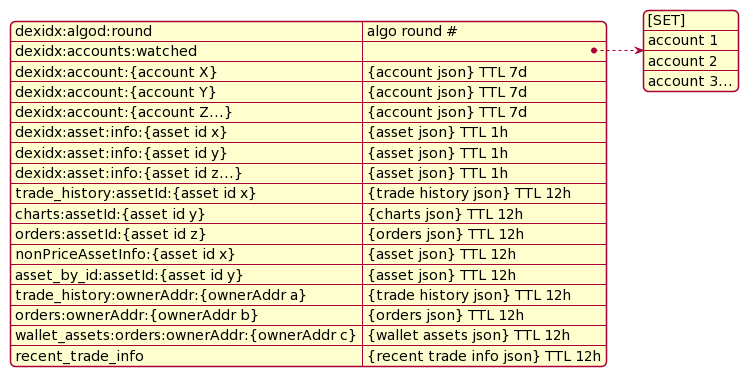

The diagram above was rendered by PlantUML. Its source (embedded in the PNG):
@startjson
{
    "dexidx:algod:round" : "algo round #",
    "dexidx:accounts:watched" : [
        "[SET]",
        "account 1",
        "account 2",
        "account 3..."
    ],
    "dexidx:account:{account X}" : "{account json} TTL 7d",
    "dexidx:account:{account Y}" : "{account json} TTL 7d",
    "dexidx:account:{account Z...}" : "{account json} TTL 7d",
    "dexidx:asset:info:{asset id x}" : "{asset json} TTL 1h",
    "dexidx:asset:info:{asset id y}" : "{asset json} TTL 1h",
    "dexidx:asset:info:{asset id z...}" : "{asset json} TTL 1h",
    "trade_history:assetId:{asset id x}" : "{trade history json} TTL 12h",
    "charts:assetId:{asset id y}" : "{charts json} TTL 12h",
    "orders:assetId:{asset id z}" : "{orders json} TTL 12h",
    "nonPriceAssetInfo:{asset id x}" : "{asset json} TTL 12h",
    "asset_by_id:assetId:{asset id y}" : "{asset json} TTL 12h",
    "trade_history:ownerAddr:{ownerAddr a}" : "{trade history json} TTL 12h",
    "orders:ownerAddr:{ownerAddr b}" : "{orders json} TTL 12h",
    "wallet_assets:orders:ownerAddr:{ownerAddr c}" : "{wallet assets json} TTL 12h",
    "recent_trade_info" : "{recent trade info json} TTL 12h"
}
@endjson